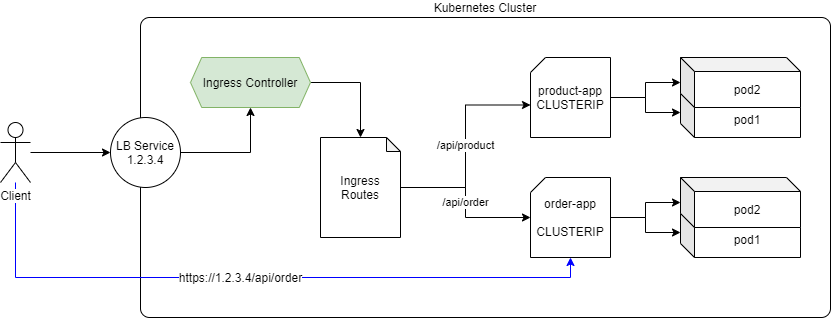

The diagram above was exported from draw.io. Its source (the exported page's mxGraphModel, read from the mxfile embedded in the PNG):
<mxGraphModel dx="853" dy="487" grid="1" gridSize="10" guides="1" tooltips="1" connect="1" arrows="1" fold="1" page="1" pageScale="1" pageWidth="1169" pageHeight="827" math="0" shadow="0">
  <root>
    <mxCell id="VLTHGgWH9aPLNf-wUvxk-0" />
    <mxCell id="VLTHGgWH9aPLNf-wUvxk-1" parent="VLTHGgWH9aPLNf-wUvxk-0" />
    <mxCell id="VLTHGgWH9aPLNf-wUvxk-2" value="Kubernetes Cluster" style="rounded=1;whiteSpace=wrap;html=1;arcSize=3;labelPosition=center;verticalLabelPosition=top;align=center;verticalAlign=bottom;" vertex="1" parent="VLTHGgWH9aPLNf-wUvxk-1">
      <mxGeometry x="400" y="70" width="690" height="300" as="geometry" />
    </mxCell>
    <mxCell id="VLTHGgWH9aPLNf-wUvxk-20" style="edgeStyle=orthogonalEdgeStyle;rounded=0;orthogonalLoop=1;jettySize=auto;html=1;" edge="1" parent="VLTHGgWH9aPLNf-wUvxk-1" source="VLTHGgWH9aPLNf-wUvxk-3" target="VLTHGgWH9aPLNf-wUvxk-17">
      <mxGeometry relative="1" as="geometry" />
    </mxCell>
    <mxCell id="VLTHGgWH9aPLNf-wUvxk-3" value="Ingress Controller" style="shape=hexagon;perimeter=hexagonPerimeter2;whiteSpace=wrap;html=1;size=0.09362792968750047;fillColor=#d5e8d4;strokeColor=#82b366;" vertex="1" parent="VLTHGgWH9aPLNf-wUvxk-1">
      <mxGeometry x="450" y="110" width="120" height="50" as="geometry" />
    </mxCell>
    <mxCell id="VLTHGgWH9aPLNf-wUvxk-5" style="edgeStyle=orthogonalEdgeStyle;rounded=0;orthogonalLoop=1;jettySize=auto;html=1;" edge="1" parent="VLTHGgWH9aPLNf-wUvxk-1" source="VLTHGgWH9aPLNf-wUvxk-4" target="VLTHGgWH9aPLNf-wUvxk-3">
      <mxGeometry relative="1" as="geometry" />
    </mxCell>
    <mxCell id="VLTHGgWH9aPLNf-wUvxk-4" value="LB Service&lt;br&gt;1.2.3.4" style="ellipse;whiteSpace=wrap;html=1;aspect=fixed;" vertex="1" parent="VLTHGgWH9aPLNf-wUvxk-1">
      <mxGeometry x="370" y="170" width="70" height="70" as="geometry" />
    </mxCell>
    <mxCell id="VLTHGgWH9aPLNf-wUvxk-9" style="edgeStyle=orthogonalEdgeStyle;rounded=0;orthogonalLoop=1;jettySize=auto;html=1;" edge="1" parent="VLTHGgWH9aPLNf-wUvxk-1" source="VLTHGgWH9aPLNf-wUvxk-6" target="VLTHGgWH9aPLNf-wUvxk-8">
      <mxGeometry relative="1" as="geometry" />
    </mxCell>
    <mxCell id="VLTHGgWH9aPLNf-wUvxk-11" style="edgeStyle=orthogonalEdgeStyle;rounded=0;orthogonalLoop=1;jettySize=auto;html=1;" edge="1" parent="VLTHGgWH9aPLNf-wUvxk-1" source="VLTHGgWH9aPLNf-wUvxk-6" target="VLTHGgWH9aPLNf-wUvxk-7">
      <mxGeometry relative="1" as="geometry" />
    </mxCell>
    <mxCell id="VLTHGgWH9aPLNf-wUvxk-6" value="product-app&lt;br&gt;CLUSTERIP" style="shape=card;whiteSpace=wrap;html=1;size=15;" vertex="1" parent="VLTHGgWH9aPLNf-wUvxk-1">
      <mxGeometry x="790" y="110" width="80" height="80" as="geometry" />
    </mxCell>
    <mxCell id="VLTHGgWH9aPLNf-wUvxk-7" value="pod1" style="shape=cube;whiteSpace=wrap;html=1;boundedLbl=1;backgroundOutline=1;darkOpacity=0.05;darkOpacity2=0.1;size=14;" vertex="1" parent="VLTHGgWH9aPLNf-wUvxk-1">
      <mxGeometry x="940" y="140" width="120" height="50" as="geometry" />
    </mxCell>
    <mxCell id="VLTHGgWH9aPLNf-wUvxk-8" value="pod2" style="shape=cube;whiteSpace=wrap;html=1;boundedLbl=1;backgroundOutline=1;darkOpacity=0.05;darkOpacity2=0.1;size=14;" vertex="1" parent="VLTHGgWH9aPLNf-wUvxk-1">
      <mxGeometry x="940" y="110" width="120" height="50" as="geometry" />
    </mxCell>
    <mxCell id="VLTHGgWH9aPLNf-wUvxk-12" style="edgeStyle=orthogonalEdgeStyle;rounded=0;orthogonalLoop=1;jettySize=auto;html=1;" edge="1" parent="VLTHGgWH9aPLNf-wUvxk-1" source="VLTHGgWH9aPLNf-wUvxk-14" target="VLTHGgWH9aPLNf-wUvxk-16">
      <mxGeometry relative="1" as="geometry" />
    </mxCell>
    <mxCell id="VLTHGgWH9aPLNf-wUvxk-13" style="edgeStyle=orthogonalEdgeStyle;rounded=0;orthogonalLoop=1;jettySize=auto;html=1;" edge="1" parent="VLTHGgWH9aPLNf-wUvxk-1" source="VLTHGgWH9aPLNf-wUvxk-14" target="VLTHGgWH9aPLNf-wUvxk-15">
      <mxGeometry relative="1" as="geometry" />
    </mxCell>
    <mxCell id="VLTHGgWH9aPLNf-wUvxk-14" value="order-app&lt;br&gt;&lt;br&gt;CLUSTERIP" style="shape=card;whiteSpace=wrap;html=1;size=15;" vertex="1" parent="VLTHGgWH9aPLNf-wUvxk-1">
      <mxGeometry x="790" y="230" width="80" height="80" as="geometry" />
    </mxCell>
    <mxCell id="VLTHGgWH9aPLNf-wUvxk-15" value="pod1" style="shape=cube;whiteSpace=wrap;html=1;boundedLbl=1;backgroundOutline=1;darkOpacity=0.05;darkOpacity2=0.1;size=14;" vertex="1" parent="VLTHGgWH9aPLNf-wUvxk-1">
      <mxGeometry x="940" y="260" width="120" height="50" as="geometry" />
    </mxCell>
    <mxCell id="VLTHGgWH9aPLNf-wUvxk-16" value="pod2" style="shape=cube;whiteSpace=wrap;html=1;boundedLbl=1;backgroundOutline=1;darkOpacity=0.05;darkOpacity2=0.1;size=14;" vertex="1" parent="VLTHGgWH9aPLNf-wUvxk-1">
      <mxGeometry x="940" y="230" width="120" height="50" as="geometry" />
    </mxCell>
    <mxCell id="VLTHGgWH9aPLNf-wUvxk-18" value="/api/order" style="edgeStyle=orthogonalEdgeStyle;rounded=0;orthogonalLoop=1;jettySize=auto;html=1;" edge="1" parent="VLTHGgWH9aPLNf-wUvxk-1" source="VLTHGgWH9aPLNf-wUvxk-17" target="VLTHGgWH9aPLNf-wUvxk-14">
      <mxGeometry relative="1" as="geometry" />
    </mxCell>
    <mxCell id="VLTHGgWH9aPLNf-wUvxk-19" value="/api/product" style="edgeStyle=orthogonalEdgeStyle;rounded=0;orthogonalLoop=1;jettySize=auto;html=1;entryX=0;entryY=0;entryDx=0;entryDy=47.5;entryPerimeter=0;" edge="1" parent="VLTHGgWH9aPLNf-wUvxk-1" source="VLTHGgWH9aPLNf-wUvxk-17" target="VLTHGgWH9aPLNf-wUvxk-6">
      <mxGeometry relative="1" as="geometry" />
    </mxCell>
    <mxCell id="VLTHGgWH9aPLNf-wUvxk-17" value="Ingress Routes" style="shape=note;whiteSpace=wrap;html=1;backgroundOutline=1;darkOpacity=0.05;size=14;" vertex="1" parent="VLTHGgWH9aPLNf-wUvxk-1">
      <mxGeometry x="580" y="190" width="80" height="100" as="geometry" />
    </mxCell>
    <mxCell id="VLTHGgWH9aPLNf-wUvxk-22" style="edgeStyle=orthogonalEdgeStyle;rounded=0;orthogonalLoop=1;jettySize=auto;html=1;" edge="1" parent="VLTHGgWH9aPLNf-wUvxk-1" source="VLTHGgWH9aPLNf-wUvxk-21" target="VLTHGgWH9aPLNf-wUvxk-4">
      <mxGeometry relative="1" as="geometry" />
    </mxCell>
    <mxCell id="VLTHGgWH9aPLNf-wUvxk-23" style="edgeStyle=orthogonalEdgeStyle;rounded=0;orthogonalLoop=1;jettySize=auto;html=1;entryX=0.5;entryY=1;entryDx=0;entryDy=0;entryPerimeter=0;strokeColor=#0000FF;" edge="1" parent="VLTHGgWH9aPLNf-wUvxk-1" source="VLTHGgWH9aPLNf-wUvxk-21" target="VLTHGgWH9aPLNf-wUvxk-14">
      <mxGeometry relative="1" as="geometry">
        <Array as="points">
          <mxPoint x="275" y="330" />
          <mxPoint x="830" y="330" />
        </Array>
      </mxGeometry>
    </mxCell>
    <mxCell id="VLTHGgWH9aPLNf-wUvxk-24" value="https://1.2.3.4/api/order" style="text;html=1;align=center;verticalAlign=middle;resizable=0;points=[];labelBackgroundColor=#ffffff;" vertex="1" connectable="0" parent="VLTHGgWH9aPLNf-wUvxk-23">
      <mxGeometry x="-0.7164" y="73" relative="1" as="geometry">
        <mxPoint x="225" y="73" as="offset" />
      </mxGeometry>
    </mxCell>
    <mxCell id="VLTHGgWH9aPLNf-wUvxk-21" value="Client" style="shape=umlActor;verticalLabelPosition=bottom;labelBackgroundColor=#ffffff;verticalAlign=top;html=1;outlineConnect=0;" vertex="1" parent="VLTHGgWH9aPLNf-wUvxk-1">
      <mxGeometry x="260" y="175" width="30" height="60" as="geometry" />
    </mxCell>
  </root>
</mxGraphModel>